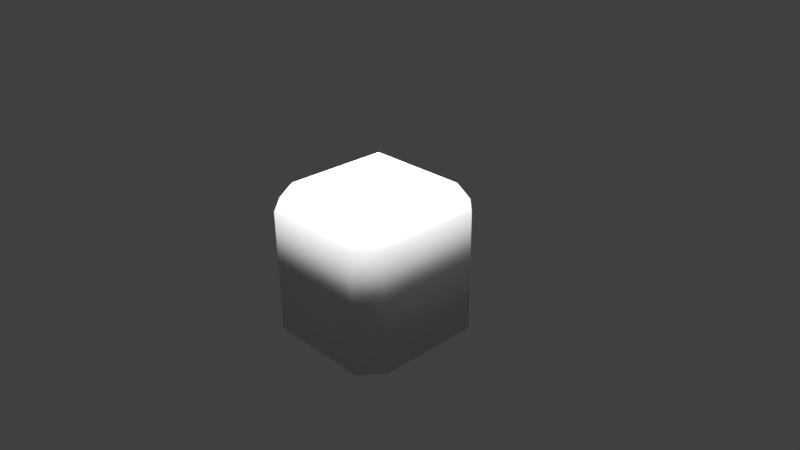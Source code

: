 # Source: RockBlock.blend  (saved by Blender 2.77.0; exported with 4.5.12 LTS)
import bpy
from mathutils import Matrix  # noqa: F401  (used for matrix-valued properties, if any)

bpy.ops.wm.read_factory_settings(use_empty=True)
scene = bpy.context.scene
scene.name = 'Scene'

# ---- collections
col_collection_1 = bpy.data.collections.new('Collection 1'); scene.collection.children.link(col_collection_1)

# ---- materials (node trees are filled in below, after node groups)
mat_material = bpy.data.materials.new('Material')
mat_material.alpha_threshold = 0.0
mat_material.use_transparent_shadow = False
mat_material.roughness = 0.5
mat_material.line_color = (0.0, 0.0, 0.0, 1.0)

# ---- material node trees

# ---- world
world_world = bpy.data.worlds.new('World'); scene.world = world_world
world_world.color = (0.05088, 0.05088, 0.05088)
world_world.use_sun_shadow = False
world_world.sun_shadow_jitter_overblur = 0.0
world_world.cycles.sampling_method = 'MANUAL'

# ---- cameras
cam_camera = bpy.data.cameras.new('Camera')
cam_camera.clip_end = 100.0
cam_camera.lens = 35.0
cam_camera.sensor_width = 32.0
cam_camera.sensor_height = 18.0
cam_camera.ortho_scale = 7.314
cam_camera.dof.focus_distance = 0.0
cam_camera.dof.aperture_fstop = 128.0

# ---- lights
light_hemi_009 = bpy.data.lights.new('Hemi.009', 'SUN')
light_hemi_009.transmission_factor = 0.0
light_hemi_009.angle = 0.1993
light_hemi_009.energy = 1.0
light_hemi_009.shadow_buffer_clip_start = 0.5
light_hemi_009.shadow_soft_size = 0.1
light_hemi_009.shadow_cascade_max_distance = 1000.0
light_hemi_008 = bpy.data.lights.new('Hemi.008', 'SUN')
light_hemi_008.transmission_factor = 0.0
light_hemi_008.angle = 0.1993
light_hemi_008.energy = 1.0
light_hemi_008.shadow_buffer_clip_start = 0.5
light_hemi_008.shadow_soft_size = 0.1
light_hemi_008.shadow_cascade_max_distance = 1000.0
light_hemi_007 = bpy.data.lights.new('Hemi.007', 'SUN')
light_hemi_007.transmission_factor = 0.0
light_hemi_007.angle = 0.1993
light_hemi_007.energy = 1.0
light_hemi_007.shadow_buffer_clip_start = 0.5
light_hemi_007.shadow_soft_size = 0.1
light_hemi_007.shadow_cascade_max_distance = 1000.0
light_hemi_006 = bpy.data.lights.new('Hemi.006', 'SUN')
light_hemi_006.transmission_factor = 0.0
light_hemi_006.angle = 0.1993
light_hemi_006.energy = 1.0
light_hemi_006.shadow_buffer_clip_start = 0.5
light_hemi_006.shadow_soft_size = 0.1
light_hemi_006.shadow_cascade_max_distance = 1000.0
light_hemi_005 = bpy.data.lights.new('Hemi.005', 'SUN')
light_hemi_005.transmission_factor = 0.0
light_hemi_005.angle = 0.1993
light_hemi_005.energy = 1.0
light_hemi_005.shadow_buffer_clip_start = 0.5
light_hemi_005.shadow_soft_size = 0.1
light_hemi_005.shadow_cascade_max_distance = 1000.0
light_hemi_004 = bpy.data.lights.new('Hemi.004', 'SUN')
light_hemi_004.transmission_factor = 0.0
light_hemi_004.angle = 0.1993
light_hemi_004.energy = 1.0
light_hemi_004.shadow_buffer_clip_start = 0.5
light_hemi_004.shadow_soft_size = 0.1
light_hemi_004.shadow_cascade_max_distance = 1000.0
light_hemi_003 = bpy.data.lights.new('Hemi.003', 'SUN')
light_hemi_003.transmission_factor = 0.0
light_hemi_003.angle = 0.1993
light_hemi_003.energy = 1.0
light_hemi_003.shadow_buffer_clip_start = 0.5
light_hemi_003.shadow_soft_size = 0.1
light_hemi_003.shadow_cascade_max_distance = 1000.0
light_hemi_002 = bpy.data.lights.new('Hemi.002', 'SUN')
light_hemi_002.transmission_factor = 0.0
light_hemi_002.angle = 0.1993
light_hemi_002.energy = 1.0
light_hemi_002.shadow_buffer_clip_start = 0.5
light_hemi_002.shadow_soft_size = 0.1
light_hemi_002.shadow_cascade_max_distance = 1000.0
light_hemi_001 = bpy.data.lights.new('Hemi.001', 'SUN')
light_hemi_001.transmission_factor = 0.0
light_hemi_001.angle = 0.1993
light_hemi_001.energy = 1.0
light_hemi_001.shadow_buffer_clip_start = 0.5
light_hemi_001.shadow_soft_size = 0.1
light_hemi_001.shadow_cascade_max_distance = 1000.0
light_hemi = bpy.data.lights.new('Hemi', 'SUN')
light_hemi.transmission_factor = 0.0
light_hemi.angle = 0.1993
light_hemi.energy = 1.0
light_hemi.shadow_buffer_clip_start = 0.5
light_hemi.shadow_soft_size = 0.1
light_hemi.shadow_cascade_max_distance = 1000.0
light_lamp = bpy.data.lights.new('Lamp', 'POINT')
light_lamp.transmission_factor = 0.0
light_lamp.cutoff_distance = 30.0
light_lamp.energy = 100.0
light_lamp.shadow_buffer_clip_start = 1.001
light_lamp.shadow_soft_size = 0.1
light_lamp.shadow_maximum_resolution = 0.006
light_lamp.use_absolute_resolution = True

# ---- meshes
me_cube = bpy.data.meshes.new('Cube')
me_cube.from_pydata([(-0.7, -1.0, -1.0), (-0.7, 1.0, -1.0), (1.0, -0.7, -1.0), (-1.0, -0.7, -1.0), (-1.0, -0.7, 0.7), (1.0, -0.7, 0.7), (-0.7, 1.0, 0.7), (-0.7, -1.0, 0.7), (-0.7, -0.7, 1.0), (-0.7, -0.7, -1.0), (0.745, -1.0, -1.0), (0.745, 1.0, -1.0), (0.745, -0.7, 1.0), (0.745, 1.0, 0.7), (0.745, -1.0, 0.7), (0.745, -0.7, -1.0), (-1.0, 0.745, -1.0), (-1.0, 0.745, 0.7), (1.0, 0.745, -1.0), (1.0, 0.745, 0.7), (-0.7, 0.745, -1.0), (-0.7, 0.745, 1.0), (0.745, 0.745, 1.0), (0.745, 0.745, -1.0)], [], [(3, 9, 0), (23, 15, 9, 20), (17, 6, 1, 16), (1, 20, 16), (8, 4, 7), (14, 10, 2, 5), (18, 19, 5, 2), (0, 7, 4, 3), (20, 9, 3, 16), (22, 21, 8, 12), (10, 14, 7, 0), (13, 11, 1, 6), (15, 10, 0, 9), (14, 5, 12), (11, 18, 23), (10, 15, 2), (8, 7, 14, 12), (18, 2, 15, 23), (22, 12, 5, 19), (21, 6, 17), (18, 11, 13, 19), (3, 4, 17, 16), (11, 23, 20, 1), (4, 8, 21, 17), (19, 13, 22), (6, 21, 22, 13)])
me_cube.polygons.foreach_set('use_smooth', [True] * 26)
_uv = me_cube.uv_layers.new(name='UVMap')
_uv.uv.foreach_set('vector', [0.4979, 0.9861, 0.4979, 0.9861, 0.4979, 0.9861, 0.4979, 0.9861, 0.4979, 0.9861, 0.4979, 0.9861, 0.4979, 0.9861, 0.407, 0.984, 0.407, 0.984, 0.407, 0.984, 0.407, 0.984, 0.4979, 0.9861, 0.4979, 0.9861, 0.4979, 0.9861, 0.6941, 0.7052, 0.6941, 0.7052, 0.6941, 0.7052, 0.407, 0.984, 0.407, 0.984, 0.407, 0.984, 0.407, 0.984, 0.4979, 0.9861, 0.4979, 0.9861, 0.4979, 0.9861, 0.4979, 0.9861, 0.407, 0.984, 0.407, 0.984, 0.407, 0.984, 0.407, 0.984, 0.4979, 0.9861, 0.4979, 0.9861, 0.4979, 0.9861, 0.4979, 0.9861, 0.7313, 0.7031, 0.7313, 0.7031, 0.7313, 0.7031, 0.7313, 0.7031, 0.4979, 0.9861, 0.4979, 0.9861, 0.4979, 0.9861, 0.4979, 0.9861, 0.4979, 0.9861, 0.4979, 0.9861, 0.4979, 0.9861, 0.4979, 0.9861, 0.4979, 0.9861, 0.4979, 0.9861, 0.4979, 0.9861, 0.4979, 0.9861, 0.6941, 0.7052, 0.6941, 0.7052, 0.6941, 0.7052, 0.4979, 0.9861, 0.4979, 0.9861, 0.4979, 0.9861, 0.4979, 0.9861, 0.4979, 0.9861, 0.4979, 0.9861, 0.6941, 0.7052, 0.6941, 0.7052, 0.6941, 0.7052, 0.6941, 0.7052, 0.4979, 0.9861, 0.4979, 0.9861, 0.4979, 0.9861, 0.4979, 0.9861, 0.6941, 0.7052, 0.6941, 0.7052, 0.6941, 0.7052, 0.6941, 0.7052, 0.6941, 0.7052, 0.6941, 0.7052, 0.6941, 0.7052, 0.407, 0.984, 0.407, 0.984, 0.407, 0.984, 0.407, 0.984, 0.4979, 0.9861, 0.4979, 0.9861, 0.4979, 0.9861, 0.4979, 0.9861, 0.4979, 0.9861, 0.4979, 0.9861, 0.4979, 0.9861, 0.4979, 0.9861, 0.6941, 0.7052, 0.6941, 0.7052, 0.6941, 0.7052, 0.6941, 0.7052, 0.6941, 0.7052, 0.6941, 0.7052, 0.6941, 0.7052, 0.6941, 0.7052, 0.6941, 0.7052, 0.6941, 0.7052, 0.6941, 0.7052])
me_cube.materials.append(mat_material)
me_cube.use_remesh_preserve_volume = False
me_cube.use_remesh_preserve_attributes = False
me_cube.use_mirror_vertex_groups = False
me_cube.update()

# ---- objects
ob_hemi_009 = bpy.data.objects.new('Hemi.009', light_hemi_009)
ob_hemi_008 = bpy.data.objects.new('Hemi.008', light_hemi_008)
ob_hemi_007 = bpy.data.objects.new('Hemi.007', light_hemi_007)
ob_hemi_006 = bpy.data.objects.new('Hemi.006', light_hemi_006)
ob_hemi_005 = bpy.data.objects.new('Hemi.005', light_hemi_005)
ob_hemi_004 = bpy.data.objects.new('Hemi.004', light_hemi_004)
ob_hemi_003 = bpy.data.objects.new('Hemi.003', light_hemi_003)
ob_hemi_002 = bpy.data.objects.new('Hemi.002', light_hemi_002)
ob_hemi_001 = bpy.data.objects.new('Hemi.001', light_hemi_001)
ob_hemi = bpy.data.objects.new('Hemi', light_hemi)
ob_cube = bpy.data.objects.new('Cube', me_cube)
ob_lamp = bpy.data.objects.new('Lamp', light_lamp)
ob_camera = bpy.data.objects.new('Camera', cam_camera)

# ---- transforms, parenting, visibility, modifiers, constraints
ob_hemi_009.location = (5.8, -0.2, 10.0)
ob_hemi_009.lineart.crease_threshold = 0.0
ob_hemi_008.location = (5.8, 6.8, 6.0)
ob_hemi_008.lineart.crease_threshold = 0.0
ob_hemi_007.location = (-1.2, 6.8, 5.0)
ob_hemi_007.lineart.crease_threshold = 0.0
ob_hemi_006.location = (3.8, 6.8, -4.0)
ob_hemi_006.lineart.crease_threshold = 0.0
ob_hemi_005.location = (0.8, -2.2, -6.0)
ob_hemi_005.lineart.crease_threshold = 0.0
ob_hemi_004.location = (-2.2, -4.2, 0.0)
ob_hemi_004.lineart.crease_threshold = 0.0
ob_hemi_003.location = (4.8, -3.2, 0.0)
ob_hemi_003.lineart.crease_threshold = 0.0
ob_hemi_002.location = (3.8, 3.8, 0.0)
ob_hemi_002.lineart.crease_threshold = 0.0
ob_hemi_001.location = (-3.2, 4.7, 0.0)
ob_hemi_001.lineart.crease_threshold = 0.0
ob_hemi.location = (-3.7, -0.2, 0.0)
ob_hemi.lineart.crease_threshold = 0.0
ob_cube.location = (0.0, 0.0, 0.0)
ob_cube.lock_rotations_4d = False
ob_cube.empty_display_type = 'ARROWS'
ob_cube.lineart.crease_threshold = 0.0
ob_lamp.location = (4.076, 1.005, 5.904)
ob_lamp.rotation_euler = (0.6503, 0.05522, 1.866)
ob_lamp.lock_rotations_4d = False
ob_lamp.empty_display_type = 'ARROWS'
ob_lamp.color = (0.0, 0.0, 0.0, 0.0)
ob_lamp.lineart.crease_threshold = 0.0
ob_camera.location = (7.481, -6.508, 5.344)
ob_camera.rotation_euler = (1.109, 0.01082, 0.8149)
ob_camera.lock_rotations_4d = False
ob_camera.empty_display_type = 'ARROWS'
ob_camera.color = (0.0, 0.0, 0.0, 0.0)
ob_camera.display_type = 'WIRE'
ob_camera.lineart.crease_threshold = 0.0

# ---- collection membership
col_collection_1.objects.link(ob_hemi_009)
col_collection_1.objects.link(ob_hemi_008)
col_collection_1.objects.link(ob_hemi_007)
col_collection_1.objects.link(ob_hemi_006)
col_collection_1.objects.link(ob_hemi_005)
col_collection_1.objects.link(ob_hemi_004)
col_collection_1.objects.link(ob_hemi_003)
col_collection_1.objects.link(ob_hemi_002)
col_collection_1.objects.link(ob_hemi_001)
col_collection_1.objects.link(ob_hemi)
col_collection_1.objects.link(ob_cube)
col_collection_1.objects.link(ob_lamp)
col_collection_1.objects.link(ob_camera)

# ---- scene / render settings (as saved in the file)
scene.camera = ob_camera
scene.frame_start = 1; scene.frame_end = 250; scene.frame_set(1)
scene.render.engine = 'BLENDER_EEVEE_NEXT'
scene.render.resolution_percentage = 50
scene.render.dither_intensity = 0.0
scene.cycles.use_denoising = False
scene.cycles.samples = 128
scene.cycles.sampling_pattern = 'TABULATED_SOBOL'
scene.cycles.light_sampling_threshold = 0.0
scene.cycles.use_adaptive_sampling = False
scene.cycles.use_light_tree = False
scene.cycles.blur_glossy = 0.0
scene.cycles.sample_clamp_indirect = 0.0
scene.view_settings.view_transform = 'Standard'
bpy.context.view_layer.update()
